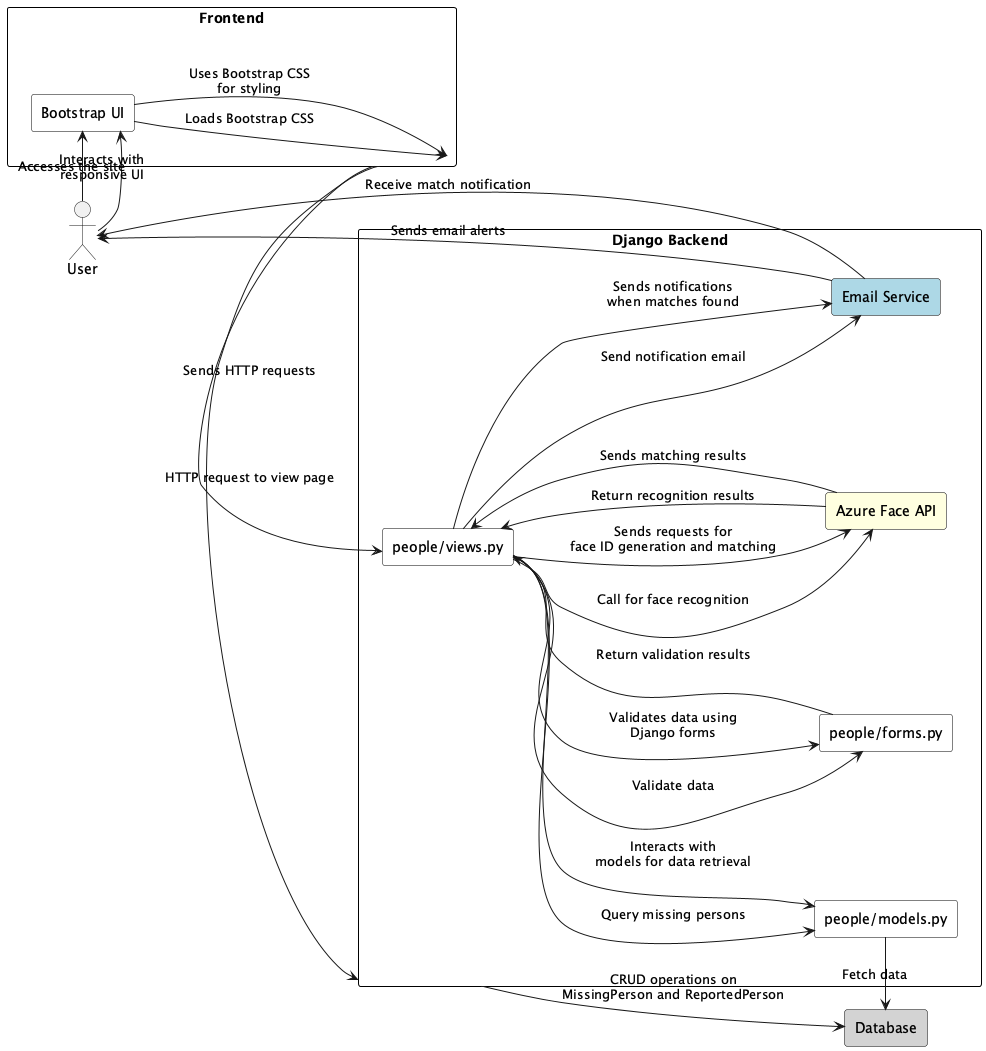

The diagram above was rendered by PlantUML. Its source (embedded in the PNG):
@startuml ashavijit_Face-Find
skinparam rectangle {
  BackgroundColor #ffffff
  BorderColor black
  Style roundrect
}
left to right direction

actor User

rectangle "Frontend" as FE {
  rectangle "Bootstrap UI" as UI
}

rectangle "Django Backend" as BE {
  rectangle "people/models.py" as Models
  rectangle "people/forms.py" as Forms
  rectangle "people/views.py" as Views
  rectangle "Azure Face API" as AzureAPI #lightyellow
  rectangle "Email Service" as EmailService #lightblue
}

rectangle "Database" as DB #lightgrey

' ========== Connections ==========
User --> UI : Interacts with\nresponsive UI

UI --> FE : Uses Bootstrap CSS\nfor styling

FE --> BE : Sends HTTP requests

BE --> DB : CRUD operations on\nMissingPerson and ReportedPerson

Views --> Models : Interacts with\nmodels for data retrieval

Views --> Forms : Validates data using\nDjango forms

Views --> AzureAPI : Sends requests for\nface ID generation and matching

AzureAPI --> Views : Sends matching results

Views --> EmailService : Sends notifications\nwhen matches found

EmailService --> User : Sends email alerts

' ========== Interactions ==========
User -> UI : Accesses the site
UI -> FE : Loads Bootstrap CSS
FE -> Views : HTTP request to view page
Views -> Models : Query missing persons
Models -> DB : Fetch data
Views -> Forms : Validate data
Forms -> Views : Return validation results
Views -> AzureAPI : Call for face recognition
AzureAPI -> Views : Return recognition results
Views -> EmailService : Send notification email
EmailService -> User : Receive match notification
@enduml